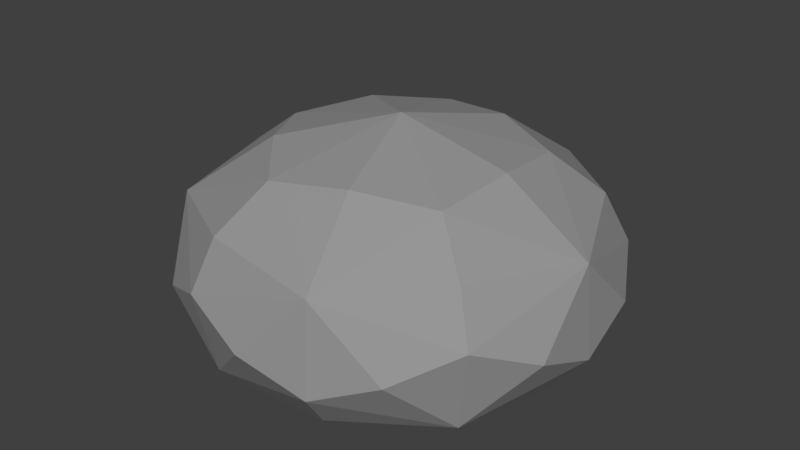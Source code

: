 # Source: Rock03.blend  (saved by Blender 2.79.0; exported with 4.5.12 LTS)
import bpy
from mathutils import Matrix  # noqa: F401  (used for matrix-valued properties, if any)

bpy.ops.wm.read_factory_settings(use_empty=True)
scene = bpy.context.scene
scene.name = 'Scene'

# ---- collections
col_collection_1 = bpy.data.collections.new('Collection 1'); scene.collection.children.link(col_collection_1)

# ---- materials (node trees are filled in below, after node groups)
mat_rock = bpy.data.materials.new('Rock')
mat_rock.alpha_threshold = 0.0
mat_rock.use_transparent_shadow = False
mat_rock.diffuse_color = (0.3095, 0.3095, 0.3095, 1.0)
mat_rock.roughness = 0.5

# ---- material node trees

# ---- world
world_world = bpy.data.worlds.new('World'); scene.world = world_world
world_world.color = (0.05088, 0.05088, 0.05088)
world_world.use_sun_shadow = False
world_world.sun_shadow_jitter_overblur = 0.0
world_world.cycles.sampling_method = 'MANUAL'

# ---- meshes
me_icosphere = bpy.data.meshes.new('Icosphere')
me_icosphere.from_pydata([(0.4415, -1.359, 0.0), (1.429, 0.0, 0.0), (-1.156, -0.8398, 0.0), (-1.156, 0.8398, 0.0), (0.4415, 1.359, 0.0), (2.367, -4.251e-09, 0.5991), (0.7314, -2.251, 0.5991), (-1.915, -1.391, 0.5991), (-1.915, 1.391, 0.5991), (0.7314, 2.251, 0.5991), (1.942, -1.411, 1.198), (-0.7419, -2.283, 1.198), (-2.401, 0.0, 1.198), (-0.7419, 2.283, 1.198), (1.942, 1.411, 1.198), (1.228, -0.892, 2.188), (-0.469, -1.443, 2.188), (-1.518, -2.666e-09, 2.188), (-0.469, 1.443, 2.188), (1.228, 0.892, 2.188), (-0.3833, -1.18, 0.0), (1.003, -0.729, 0.0), (0.6244, -1.922, 0.1498), (2.021, -1.063e-09, 0.1498), (1.003, 0.729, 0.0), (-1.24, 0.0, 0.0), (-1.635, -1.188, 0.1498), (-0.3833, 1.18, 0.0), (-1.635, 1.188, 0.1498), (0.6244, 1.922, 0.1498), (2.317, -0.7421, 0.8986), (2.317, 0.7421, 0.8986), (0.0101, -2.432, 0.8986), (1.422, -1.974, 0.8986), (-2.31, -0.7613, 0.8986), (-1.438, -1.962, 0.8986), (-1.438, 1.962, 0.8986), (-2.31, 0.7613, 0.8986), (1.422, 1.974, 0.8986), (0.0101, 2.432, 0.8986), (1.713, -1.245, 1.745), (-0.6544, -2.014, 1.745), (-2.118, -6.666e-10, 1.745), (-0.6544, 2.014, 1.745), (1.713, 1.245, 1.745), (0.4071, -1.253, 2.286), (1.317, 0.0, 2.286), (-1.066, -0.7743, 2.286), (-1.066, 0.7743, 2.286), (0.4071, 1.253, 2.286), (-6.688e-07, -1.028e-08, 0.0), (1.763, -1.281, 0.2396), (-0.6733, -2.072, 0.2396), (-2.179, -5.514e-09, 0.2396), (-0.6733, 2.072, 0.2396), (1.763, 1.281, 0.2396), (0.7038, -2.166, 1.636), (-1.843, -1.339, 1.636), (-1.843, 1.339, 1.636), (0.7038, 2.166, 1.636), (2.278, -7.971e-09, 1.636), (8.131e-08, -4.8e-09, 2.579)], [], [(0, 20, 50, 21), (0, 21, 51, 22), (0, 22, 52, 20), (1, 23, 51, 21), (1, 21, 50, 24), (1, 24, 55, 23), (2, 25, 50, 20), (2, 20, 52, 26), (2, 26, 53, 25), (3, 27, 50, 25), (3, 25, 53, 28), (3, 28, 54, 27), (4, 24, 50, 27), (4, 27, 54, 29), (4, 29, 55, 24), (5, 30, 51, 23), (5, 23, 55, 31), (5, 31, 60, 30), (6, 32, 52, 22), (6, 22, 51, 33), (6, 33, 56, 32), (7, 34, 53, 26), (7, 26, 52, 35), (7, 35, 57, 34), (8, 36, 54, 28), (8, 28, 53, 37), (8, 37, 58, 36), (9, 38, 55, 29), (9, 29, 54, 39), (9, 39, 59, 38), (10, 33, 51, 30), (10, 30, 60, 40), (10, 40, 56, 33), (11, 35, 52, 32), (11, 32, 56, 41), (11, 41, 57, 35), (12, 37, 53, 34), (12, 34, 57, 42), (12, 42, 58, 37), (13, 39, 54, 36), (13, 36, 58, 43), (13, 43, 59, 39), (14, 31, 55, 38), (14, 38, 59, 44), (14, 44, 60, 31), (15, 45, 56, 40), (15, 40, 60, 46), (15, 46, 61, 45), (16, 47, 57, 41), (16, 41, 56, 45), (16, 45, 61, 47), (17, 48, 58, 42), (17, 42, 57, 47), (17, 47, 61, 48), (18, 49, 59, 43), (18, 43, 58, 48), (18, 48, 61, 49), (19, 46, 60, 44), (19, 44, 59, 49), (19, 49, 61, 46)])
_uv = me_icosphere.uv_layers.new(name='UVMap')
_uv.uv.foreach_set('vector', [0.0, 0.0, 1.0, 0.0, 1.0, 1.0, 0.0, 1.0, 0.0, 0.0, 1.0, 0.0, 1.0, 1.0, 0.0, 1.0, 0.0, 0.0, 1.0, 0.0, 1.0, 1.0, 0.0, 1.0, 0.0, 0.0, 1.0, 0.0, 1.0, 1.0, 0.0, 1.0, 0.0, 0.0, 1.0, 0.0, 1.0, 1.0, 0.0, 1.0, 0.0, 0.0, 1.0, 0.0, 1.0, 1.0, 0.0, 1.0, 0.0, 0.0, 1.0, 0.0, 1.0, 1.0, 0.0, 1.0, 0.0, 0.0, 1.0, 0.0, 1.0, 1.0, 0.0, 1.0, 0.0, 0.0, 1.0, 0.0, 1.0, 1.0, 0.0, 1.0, 0.0, 0.0, 1.0, 0.0, 1.0, 1.0, 0.0, 1.0, 0.0, 0.0, 1.0, 0.0, 1.0, 1.0, 0.0, 1.0, 0.0, 0.0, 1.0, 0.0, 1.0, 1.0, 0.0, 1.0, 0.0, 0.0, 1.0, 0.0, 1.0, 1.0, 0.0, 1.0, 0.0, 0.0, 1.0, 0.0, 1.0, 1.0, 0.0, 1.0, 0.0, 0.0, 1.0, 0.0, 1.0, 1.0, 0.0, 1.0, 0.0, 0.0, 1.0, 0.0, 1.0, 1.0, 0.0, 1.0, 0.0, 0.0, 1.0, 0.0, 1.0, 1.0, 0.0, 1.0, 0.0, 0.0, 1.0, 0.0, 1.0, 1.0, 0.0, 1.0, 0.0, 0.0, 1.0, 0.0, 1.0, 1.0, 0.0, 1.0, 0.0, 0.0, 1.0, 0.0, 1.0, 1.0, 0.0, 1.0, 0.0, 0.0, 1.0, 0.0, 1.0, 1.0, 0.0, 1.0, 0.0, 0.0, 1.0, 0.0, 1.0, 1.0, 0.0, 1.0, 0.0, 0.0, 1.0, 0.0, 1.0, 1.0, 0.0, 1.0, 0.0, 0.0, 1.0, 0.0, 1.0, 1.0, 0.0, 1.0, 0.0, 0.0, 1.0, 0.0, 1.0, 1.0, 0.0, 1.0, 0.0, 0.0, 1.0, 0.0, 1.0, 1.0, 0.0, 1.0, 0.0, 0.0, 1.0, 0.0, 1.0, 1.0, 0.0, 1.0, 0.0, 0.0, 1.0, 0.0, 1.0, 1.0, 0.0, 1.0, 0.0, 0.0, 1.0, 0.0, 1.0, 1.0, 0.0, 1.0, 0.0, 0.0, 1.0, 0.0, 1.0, 1.0, 0.0, 1.0, 0.0, 0.0, 1.0, 0.0, 1.0, 1.0, 0.0, 1.0, 0.0, 0.0, 1.0, 0.0, 1.0, 1.0, 0.0, 1.0, 0.0, 0.0, 1.0, 0.0, 1.0, 1.0, 0.0, 1.0, 0.0, 0.0, 1.0, 0.0, 1.0, 1.0, 0.0, 1.0, 0.0, 0.0, 1.0, 0.0, 1.0, 1.0, 0.0, 1.0, 0.0, 0.0, 1.0, 0.0, 1.0, 1.0, 0.0, 1.0, 0.0, 0.0, 1.0, 0.0, 1.0, 1.0, 0.0, 1.0, 0.0, 0.0, 1.0, 0.0, 1.0, 1.0, 0.0, 1.0, 0.0, 0.0, 1.0, 0.0, 1.0, 1.0, 0.0, 1.0, 0.0, 0.0, 1.0, 0.0, 1.0, 1.0, 0.0, 1.0, 0.0, 0.0, 1.0, 0.0, 1.0, 1.0, 0.0, 1.0, 0.0, 0.0, 1.0, 0.0, 1.0, 1.0, 0.0, 1.0, 0.0, 0.0, 1.0, 0.0, 1.0, 1.0, 0.0, 1.0, 0.0, 0.0, 1.0, 0.0, 1.0, 1.0, 0.0, 1.0, 0.0, 0.0, 1.0, 0.0, 1.0, 1.0, 0.0, 1.0, 0.0, 0.0, 1.0, 0.0, 1.0, 1.0, 0.0, 1.0, 0.0, 0.0, 1.0, 0.0, 1.0, 1.0, 0.0, 1.0, 0.0, 0.0, 1.0, 0.0, 1.0, 1.0, 0.0, 1.0, 0.0, 0.0, 1.0, 0.0, 1.0, 1.0, 0.0, 1.0, 0.0, 0.0, 1.0, 0.0, 1.0, 1.0, 0.0, 1.0, 0.0, 0.0, 1.0, 0.0, 1.0, 1.0, 0.0, 1.0, 0.0, 0.0, 1.0, 0.0, 1.0, 1.0, 0.0, 1.0, 0.0, 0.0, 1.0, 0.0, 1.0, 1.0, 0.0, 1.0, 0.0, 0.0, 1.0, 0.0, 1.0, 1.0, 0.0, 1.0, 0.0, 0.0, 1.0, 0.0, 1.0, 1.0, 0.0, 1.0, 0.0, 0.0, 1.0, 0.0, 1.0, 1.0, 0.0, 1.0, 0.0, 0.0, 1.0, 0.0, 1.0, 1.0, 0.0, 1.0, 0.0, 0.0, 1.0, 0.0, 1.0, 1.0, 0.0, 1.0, 0.0, 0.0, 1.0, 0.0, 1.0, 1.0, 0.0, 1.0, 0.0, 0.0, 1.0, 0.0, 1.0, 1.0, 0.0, 1.0])
me_icosphere.materials.append(mat_rock)
me_icosphere.use_remesh_preserve_volume = False
me_icosphere.use_remesh_preserve_attributes = False
me_icosphere.use_mirror_vertex_groups = False
me_icosphere.update()

# ---- objects
ob_rock03 = bpy.data.objects.new('Rock03', me_icosphere)

# ---- transforms, parenting, visibility, modifiers, constraints
ob_rock03.location = (0.0, 0.0, 0.0)
ob_rock03.lineart.crease_threshold = 0.0

# ---- collection membership
col_collection_1.objects.link(ob_rock03)

# ---- scene / render settings (as saved in the file)
scene.frame_start = 1; scene.frame_end = 250; scene.frame_set(1)
scene.render.engine = 'BLENDER_EEVEE_NEXT'
scene.render.resolution_percentage = 50
scene.render.dither_intensity = 0.0
scene.cycles.use_denoising = False
scene.cycles.samples = 128
scene.cycles.sampling_pattern = 'TABULATED_SOBOL'
scene.cycles.use_adaptive_sampling = False
scene.cycles.use_light_tree = False
scene.cycles.blur_glossy = 0.0
scene.cycles.sample_clamp_indirect = 0.0
scene.view_settings.view_transform = 'Standard'
bpy.context.view_layer.update()

# ---- added for rendering (the .blend has no active camera and no usable light): camera, sun
cam_auto = bpy.data.cameras.new('AutoCamera')
cam_auto.lens = 50.0
cam_auto.sensor_width = 36.0
cam_auto.clip_end = 1000.0
ob_auto_camera = bpy.data.objects.new('AutoCamera', cam_auto)
scene.collection.objects.link(ob_auto_camera)
ob_auto_camera.location = (6.7218, -8.08652, 6.68055)
ob_auto_camera.rotation_euler = (1.09748, -7.21219e-08, 0.694738)
scene.camera = ob_auto_camera
light_auto_sun = bpy.data.lights.new('AutoSun', 'SUN')
light_auto_sun.energy = 3.0
light_auto_sun.angle = 0.0523599
ob_auto_sun = bpy.data.objects.new('AutoSun', light_auto_sun)
scene.collection.objects.link(ob_auto_sun)
ob_auto_sun.rotation_euler = (0.872665, 0.174533, 0.523599)
bpy.context.view_layer.update()
